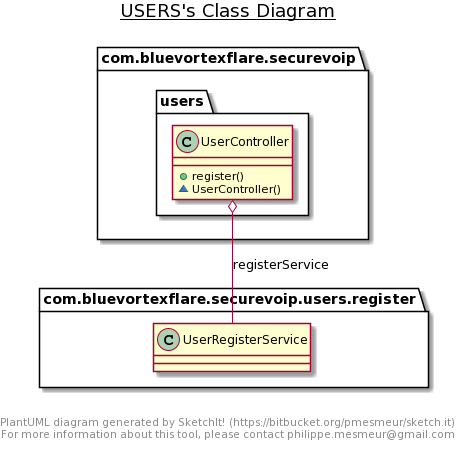

The diagram above was rendered by PlantUML. Its source (embedded in the PNG):
@startuml
title __USERS's Class Diagram__\n

    namespace com.bluevortexflare.securevoip {
      namespace users {
        class com.bluevortexflare.securevoip.users.UserController {
            + register()
            ~ UserController()
        }
      }
    }
  
  

  com.bluevortexflare.securevoip.users.UserController o-- com.bluevortexflare.securevoip.users.register.UserRegisterService : registerService


right footer


PlantUML diagram generated by SketchIt! (https://bitbucket.org/pmesmeur/sketch.it)
For more information about this tool, please contact philippe.mesmeur@gmail.com
endfooter
@enduml